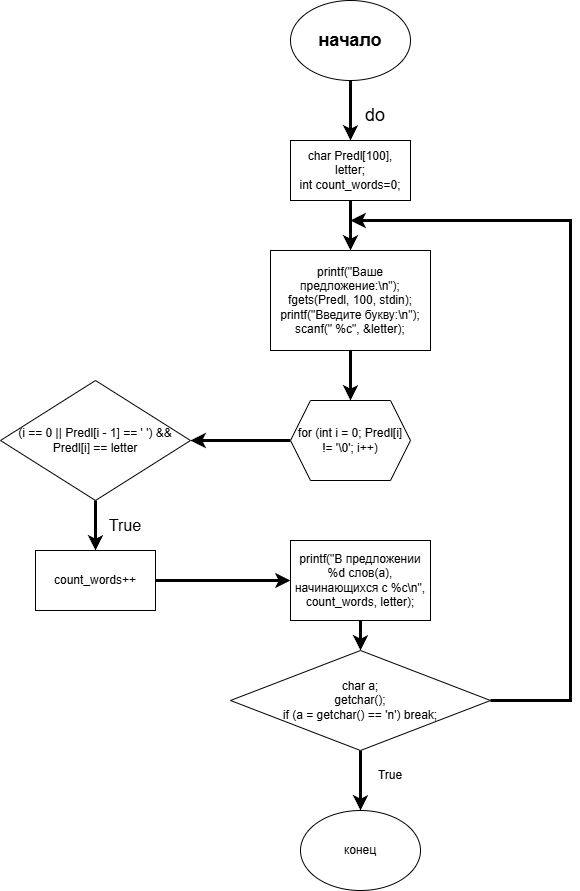

The diagram above was exported from draw.io. Its source (the exported page's mxGraphModel, read from the mxfile embedded in the PNG):
<mxGraphModel dx="1426" dy="792" grid="1" gridSize="10" guides="1" tooltips="1" connect="1" arrows="1" fold="1" page="1" pageScale="1" pageWidth="827" pageHeight="1169" background="light-dark(#FFFFFF,#FFFFFF)" math="0" shadow="0">
  <root>
    <mxCell id="0" />
    <mxCell id="1" parent="0" />
    <mxCell id="rxp2mIeLFuvwnWTKiBOB-3" edge="1" parent="1" source="rxp2mIeLFuvwnWTKiBOB-1" style="edgeStyle=orthogonalEdgeStyle;rounded=0;orthogonalLoop=1;jettySize=auto;html=1;strokeColor=light-dark(#000000,#000000);strokeWidth=3;" target="rxp2mIeLFuvwnWTKiBOB-2" value="">
      <mxGeometry relative="1" as="geometry" />
    </mxCell>
    <mxCell id="rxp2mIeLFuvwnWTKiBOB-1" parent="1" style="ellipse;whiteSpace=wrap;html=1;fillColor=light-dark(#FFFFFF,#FF9933);strokeColor=light-dark(#000000,#000000);" value="&lt;h2&gt;&lt;font style=&quot;color: light-dark(rgb(0, 0, 0), rgb(3, 3, 3));&quot;&gt;начало&lt;/font&gt;&lt;/h2&gt;" vertex="1">
      <mxGeometry height="80" width="120" x="330" y="120" as="geometry" />
    </mxCell>
    <mxCell id="rxp2mIeLFuvwnWTKiBOB-6" edge="1" parent="1" source="rxp2mIeLFuvwnWTKiBOB-2" style="edgeStyle=orthogonalEdgeStyle;rounded=0;orthogonalLoop=1;jettySize=auto;html=1;fontColor=light-dark(#000000,#000000);strokeColor=light-dark(#000000,#000000);strokeWidth=3;" target="rxp2mIeLFuvwnWTKiBOB-5" value="">
      <mxGeometry relative="1" as="geometry" />
    </mxCell>
    <mxCell id="rxp2mIeLFuvwnWTKiBOB-2" parent="1" style="whiteSpace=wrap;html=1;fillColor=light-dark(#FFFFFF,#FF9933);strokeColor=light-dark(#000000,#000000);" value="&lt;font style=&quot;color: light-dark(rgb(0, 0, 0), rgb(0, 0, 0));&quot;&gt;char Predl[100], letter;&lt;br&gt;int count_words=0;&lt;/font&gt;" vertex="1">
      <mxGeometry height="60" width="120" x="330" y="260" as="geometry" />
    </mxCell>
    <mxCell id="rxp2mIeLFuvwnWTKiBOB-4" parent="1" style="text;html=1;whiteSpace=wrap;strokeColor=none;fillColor=none;align=center;verticalAlign=middle;rounded=0;fontColor=light-dark(#000000,#000000);fontSize=18;" value="&lt;font&gt;do&lt;/font&gt;" vertex="1">
      <mxGeometry height="50" width="70" x="380" y="210" as="geometry" />
    </mxCell>
    <mxCell id="rxp2mIeLFuvwnWTKiBOB-8" edge="1" parent="1" source="rxp2mIeLFuvwnWTKiBOB-5" style="edgeStyle=orthogonalEdgeStyle;rounded=0;orthogonalLoop=1;jettySize=auto;html=1;strokeWidth=3;strokeColor=light-dark(#000000,#000000);" target="rxp2mIeLFuvwnWTKiBOB-7" value="">
      <mxGeometry relative="1" as="geometry" />
    </mxCell>
    <mxCell id="rxp2mIeLFuvwnWTKiBOB-5" parent="1" style="whiteSpace=wrap;html=1;fillColor=light-dark(#FFFFFF,#FF9933);strokeColor=light-dark(#000000,#000000);" value="&lt;div&gt;&lt;div&gt;&lt;font style=&quot;color: light-dark(rgb(0, 0, 0), rgb(0, 0, 0));&quot;&gt;printf(&quot;Ваше предложение:\n&quot;);&lt;/font&gt;&lt;/div&gt;&lt;div&gt;&lt;font style=&quot;color: light-dark(rgb(0, 0, 0), rgb(0, 0, 0));&quot;&gt;fgets(Predl, 100, stdin);&lt;/font&gt;&lt;/div&gt;&lt;div&gt;&lt;font style=&quot;color: light-dark(rgb(0, 0, 0), rgb(0, 0, 0));&quot;&gt;printf(&quot;Введите букву:\n&quot;);&lt;/font&gt;&lt;/div&gt;&lt;div&gt;&lt;font style=&quot;color: light-dark(rgb(0, 0, 0), rgb(0, 0, 0));&quot;&gt;scanf(&quot; %c&quot;, &amp;amp;letter);&lt;/font&gt;&lt;/div&gt;&lt;/div&gt;" vertex="1">
      <mxGeometry height="100" width="160" x="310" y="370" as="geometry" />
    </mxCell>
    <mxCell id="rxp2mIeLFuvwnWTKiBOB-10" edge="1" parent="1" source="rxp2mIeLFuvwnWTKiBOB-7" style="edgeStyle=orthogonalEdgeStyle;rounded=0;orthogonalLoop=1;jettySize=auto;html=1;strokeWidth=3;strokeColor=light-dark(#000000,#000000);" target="rxp2mIeLFuvwnWTKiBOB-9" value="">
      <mxGeometry relative="1" as="geometry" />
    </mxCell>
    <mxCell id="rxp2mIeLFuvwnWTKiBOB-7" parent="1" style="shape=hexagon;perimeter=hexagonPerimeter2;whiteSpace=wrap;html=1;fixedSize=1;fillColor=light-dark(#FFFFFF,#FF9933);strokeColor=light-dark(#000000,#000000);" value="&lt;font style=&quot;color: light-dark(rgb(0, 0, 0), rgb(0, 0, 0));&quot;&gt;for (int i = 0; Predl[i] != '\0'; i++)&lt;/font&gt;" vertex="1">
      <mxGeometry height="80" width="120" x="330" y="520" as="geometry" />
    </mxCell>
    <mxCell id="rxp2mIeLFuvwnWTKiBOB-12" edge="1" parent="1" source="rxp2mIeLFuvwnWTKiBOB-9" style="edgeStyle=orthogonalEdgeStyle;rounded=0;orthogonalLoop=1;jettySize=auto;html=1;strokeWidth=3;strokeColor=light-dark(#000000,#000000);" target="rxp2mIeLFuvwnWTKiBOB-11" value="">
      <mxGeometry relative="1" as="geometry" />
    </mxCell>
    <mxCell id="rxp2mIeLFuvwnWTKiBOB-9" parent="1" style="rhombus;whiteSpace=wrap;html=1;fillColor=light-dark(#FFFFFF,#FF9933);strokeColor=light-dark(#000000,#000000);" value="&lt;font style=&quot;color: light-dark(rgb(0, 0, 0), rgb(0, 0, 0));&quot;&gt;(i == 0 || Predl[i - 1] == ' ') &amp;amp;&amp;amp; Predl[i] == letter&lt;/font&gt;" vertex="1">
      <mxGeometry height="120" width="190" x="40" y="500" as="geometry" />
    </mxCell>
    <mxCell id="rxp2mIeLFuvwnWTKiBOB-16" edge="1" parent="1" source="rxp2mIeLFuvwnWTKiBOB-11" style="edgeStyle=orthogonalEdgeStyle;rounded=0;orthogonalLoop=1;jettySize=auto;html=1;strokeWidth=3;strokeColor=light-dark(#000000,#000000);" target="rxp2mIeLFuvwnWTKiBOB-15" value="">
      <mxGeometry relative="1" as="geometry" />
    </mxCell>
    <mxCell id="rxp2mIeLFuvwnWTKiBOB-11" parent="1" style="whiteSpace=wrap;html=1;fillColor=light-dark(#FFFFFF,#FF9933);strokeColor=light-dark(#000000,#000000);" value="&lt;font style=&quot;color: light-dark(rgb(0, 0, 0), rgb(0, 0, 0));&quot;&gt;count_words++&lt;/font&gt;" vertex="1">
      <mxGeometry height="60" width="120" x="75" y="670" as="geometry" />
    </mxCell>
    <mxCell id="rxp2mIeLFuvwnWTKiBOB-13" parent="1" style="text;html=1;whiteSpace=wrap;strokeColor=none;fillColor=none;align=center;verticalAlign=middle;rounded=0;fontColor=light-dark(#000000,#000000);fontSize=16;" value="&lt;font&gt;True&lt;/font&gt;" vertex="1">
      <mxGeometry height="30" width="60" x="135" y="630" as="geometry" />
    </mxCell>
    <mxCell id="rxp2mIeLFuvwnWTKiBOB-18" edge="1" parent="1" source="rxp2mIeLFuvwnWTKiBOB-15" style="edgeStyle=orthogonalEdgeStyle;rounded=0;orthogonalLoop=1;jettySize=auto;html=1;strokeWidth=3;strokeColor=light-dark(#000000,#000000);" target="rxp2mIeLFuvwnWTKiBOB-17" value="">
      <mxGeometry relative="1" as="geometry" />
    </mxCell>
    <mxCell id="rxp2mIeLFuvwnWTKiBOB-15" parent="1" style="whiteSpace=wrap;html=1;fillColor=light-dark(#FFFFFF,#FF9933);strokeColor=light-dark(#000000,#000000);" value="&lt;font style=&quot;color: light-dark(rgb(0, 0, 0), rgb(0, 0, 0));&quot;&gt;printf(&quot;В предложении %d слов(а), начинающихся с %c\n&quot;, count_words, letter);&lt;/font&gt;" vertex="1">
      <mxGeometry height="80" width="140" x="330" y="660" as="geometry" />
    </mxCell>
    <mxCell id="rxp2mIeLFuvwnWTKiBOB-22" edge="1" parent="1" source="rxp2mIeLFuvwnWTKiBOB-17" style="edgeStyle=orthogonalEdgeStyle;rounded=0;orthogonalLoop=1;jettySize=auto;html=1;strokeWidth=3;strokeColor=light-dark(#000000,#000000);" target="rxp2mIeLFuvwnWTKiBOB-21" value="">
      <mxGeometry relative="1" as="geometry" />
    </mxCell>
    <mxCell id="rxp2mIeLFuvwnWTKiBOB-27" edge="1" parent="1" source="rxp2mIeLFuvwnWTKiBOB-17" style="edgeStyle=orthogonalEdgeStyle;rounded=0;orthogonalLoop=1;jettySize=auto;html=1;strokeColor=light-dark(#000000,#000000);strokeWidth=3;" value="">
      <mxGeometry relative="1" as="geometry">
        <Array as="points">
          <mxPoint x="610" y="820" />
          <mxPoint x="610" y="340" />
        </Array>
        <mxPoint x="390" y="340" as="targetPoint" />
      </mxGeometry>
    </mxCell>
    <mxCell id="rxp2mIeLFuvwnWTKiBOB-17" parent="1" style="rhombus;whiteSpace=wrap;html=1;fillColor=light-dark(#FFFFFF,#FF9933);strokeColor=light-dark(#000000,#000000);" value="&lt;font style=&quot;color: light-dark(rgb(0, 0, 0), rgb(0, 0, 0));&quot;&gt;char a;&lt;br&gt;getchar();&lt;br&gt;if (a = getchar() == 'n') break;&lt;/font&gt;" vertex="1">
      <mxGeometry height="100" width="260" x="270" y="770" as="geometry" />
    </mxCell>
    <mxCell id="rxp2mIeLFuvwnWTKiBOB-21" parent="1" style="ellipse;whiteSpace=wrap;html=1;fillColor=light-dark(#FFFFFF,#FF9933);strokeColor=light-dark(#000000,#000000);" value="&lt;font style=&quot;color: light-dark(rgb(0, 0, 0), rgb(0, 0, 0));&quot;&gt;конец&lt;/font&gt;" vertex="1">
      <mxGeometry height="80" width="120" x="340" y="930" as="geometry" />
    </mxCell>
    <mxCell id="rxp2mIeLFuvwnWTKiBOB-25" parent="1" style="text;html=1;whiteSpace=wrap;strokeColor=none;fillColor=none;align=center;verticalAlign=middle;rounded=0;" value="&lt;font style=&quot;color: light-dark(rgb(0, 0, 0), rgb(0, 0, 0));&quot;&gt;True&lt;/font&gt;" vertex="1">
      <mxGeometry height="30" width="60" x="400" y="880" as="geometry" />
    </mxCell>
  </root>
</mxGraphModel>